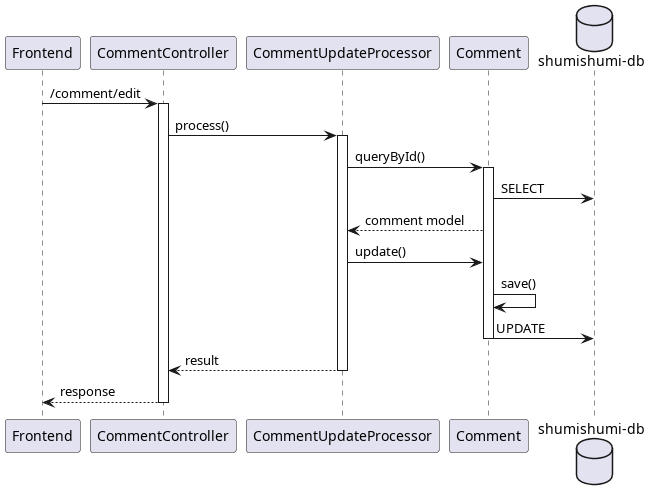

The diagram above was rendered by PlantUML. Its source (embedded in the PNG):
@startuml edit
participant "Frontend" as fe
participant "CommentController" as cc

participant "CommentUpdateProcessor" as proc

participant "Comment" as cm

database "shumishumi-db" as db

fe -> cc++ : /comment/edit
cc -> proc++ : process()

proc -> cm++ : queryById()
cm -> db : SELECT
proc <-- cm : comment model

proc -> cm : update()
cm -> cm : save()
cm -> db : UPDATE
deactivate cm

return result
return response

@enduml